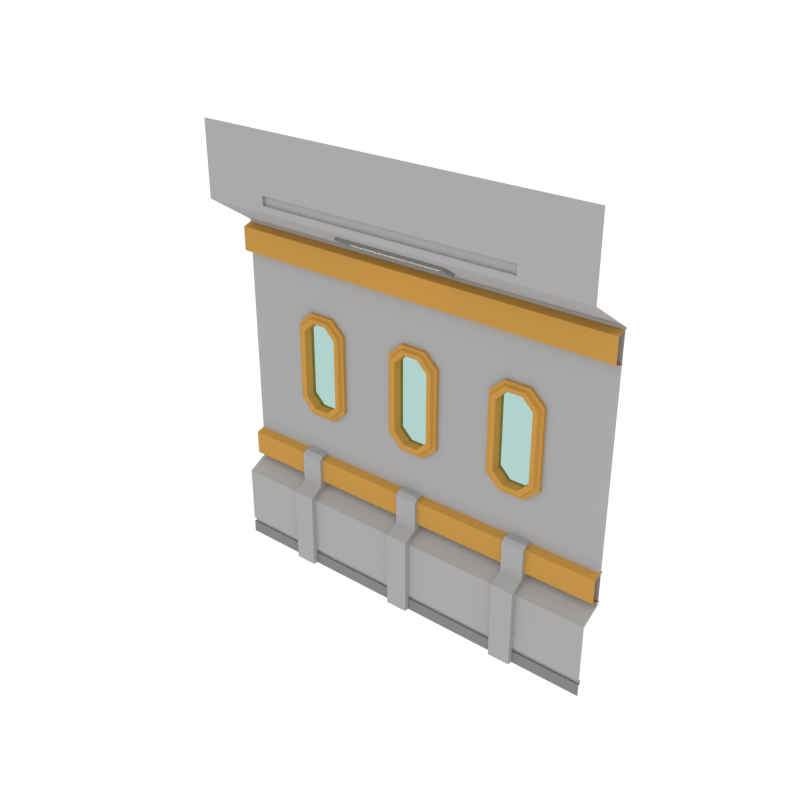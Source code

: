# Source: ThreeWindows_Wall_SideB.blend  (saved by Blender 2.79.0; exported with 4.5.12 LTS)
import bpy
from mathutils import Matrix  # noqa: F401  (used for matrix-valued properties, if any)

bpy.ops.wm.read_factory_settings(use_empty=True)
scene = bpy.context.scene
scene.name = 'Scene'

# ---- collections
col_collection_1 = bpy.data.collections.new('Collection 1'); scene.collection.children.link(col_collection_1)

# ---- materials (node trees are filled in below, after node groups)
mat_main = bpy.data.materials.new('Main')
mat_main.alpha_threshold = 0.0
mat_main.diffuse_color = (0.402, 0.402, 0.402, 1.0)
mat_main.roughness = 0.5
mat_accent = bpy.data.materials.new('Accent')
mat_accent.alpha_threshold = 0.0
mat_accent.diffuse_color = (0.5596, 0.2977, 0.06679, 1.0)
mat_accent.roughness = 0.5
mat_light = bpy.data.materials.new('Light')
mat_light.alpha_threshold = 0.0
mat_light.diffuse_color = (0.4869, 0.4869, 0.4869, 1.0)
mat_light.roughness = 0.5
mat_darkgrey = bpy.data.materials.new('DarkGrey')
mat_darkgrey.alpha_threshold = 0.0
mat_darkgrey.diffuse_color = (0.2395, 0.2395, 0.2395, 1.0)
mat_darkgrey.roughness = 0.5
mat_glass = bpy.data.materials.new('Glass')
mat_glass.alpha_threshold = 0.0
mat_glass.diffuse_color = (0.0291, 0.0291, 0.0291, 1.0)
mat_glass.roughness = 0.5

# ---- node groups
ng_auto_smooth = bpy.data.node_groups.new('Auto Smooth', 'GeometryNodeTree')
_s = ng_auto_smooth.interface.new_socket(name='Geometry', in_out='OUTPUT', socket_type='NodeSocketGeometry')
_s = ng_auto_smooth.interface.new_socket(name='Geometry', in_out='INPUT', socket_type='NodeSocketGeometry')
_s = ng_auto_smooth.interface.new_socket(name='Angle', in_out='INPUT', socket_type='NodeSocketFloat')
_s.subtype = 'ANGLE'
_s.min_value = 0.0
_s.max_value = 3.142
ng_auto_smooth.is_modifier = True
_N = ng_auto_smooth.nodes; _L = ng_auto_smooth.links
n0 = _N.new('NodeGroupOutput'); n0.name = 'Group Output'; n0.location = (480, -100)
n1 = _N.new('NodeGroupInput'); n1.name = 'Group Input'; n1.location = (-420, -300)
n2 = _N.new('NodeGroupInput'); n2.name = 'Group Input.001'; n2.location = (-60, -100)
n3 = _N.new('GeometryNodeSetShadeSmooth'); n3.name = 'Set Shade Smooth'; n3.location = (120, -100)
n3.domain = 'EDGE'
n4 = _N.new('GeometryNodeSetShadeSmooth'); n4.name = 'Set Shade Smooth.001'; n4.location = (300, -100)
n5 = _N.new('GeometryNodeInputMeshEdgeAngle'); n5.name = 'Edge Angle'; n5.location = (-420, -220)
n6 = _N.new('GeometryNodeInputEdgeSmooth'); n6.name = 'Is Edge Smooth'; n6.location = (-60, -160)
n7 = _N.new('GeometryNodeInputShadeSmooth'); n7.name = 'Is Face Smooth'; n7.location = (-240, -340)
n8 = _N.new('FunctionNodeBooleanMath'); n8.name = 'Boolean Math'; n8.location = (-60, -220)
n9 = _N.new('FunctionNodeCompare'); n9.name = 'Compare'; n9.location = (-240, -180)
n9.operation = 'LESS_EQUAL'
_L.new(n5.outputs[0], n9.inputs[0])
_L.new(n4.outputs[0], n0.inputs[0])
_L.new(n1.outputs[1], n9.inputs[1])
_L.new(n9.outputs[0], n8.inputs[0])
_L.new(n7.outputs[0], n8.inputs[1])
_L.new(n2.outputs[0], n3.inputs[0])
_L.new(n6.outputs[0], n3.inputs[1])
_L.new(n3.outputs[0], n4.inputs[0])
_L.new(n8.outputs[0], n3.inputs[2])
n0.is_active_output = True

# ---- material node trees
mat_light.use_nodes = True; mat_light.node_tree.nodes.clear()
_N = mat_light.node_tree.nodes; _L = mat_light.node_tree.links
n0 = _N.new('ShaderNodeOutputMaterial'); n0.name = 'Material Output'; n0.location = (300, 300)
n1 = _N.new('ShaderNodeEmission'); n1.name = 'Emission'; n1.location = (10, 300)
n1.inputs[0].default_value = (1.0, 0.812, 0.3343, 1.0)
n1.inputs[1].default_value = 3.1
_L.new(n1.outputs[0], n0.inputs[0])
n0.is_active_output = True
mat_glass.use_nodes = True; mat_glass.node_tree.nodes.clear()
_N = mat_glass.node_tree.nodes; _L = mat_glass.node_tree.links
n0 = _N.new('ShaderNodeOutputMaterial'); n0.name = 'Material Output'; n0.location = (300, 300)
n1 = _N.new('ShaderNodeBsdfTransparent'); n1.name = 'Transparent BSDF'; n1.location = (10, 300)
n1.inputs[0].default_value = (0.4375, 0.65, 0.6132, 1.0)
_L.new(n1.outputs[0], n0.inputs[0])
n0.is_active_output = True

# ---- world
world_world = bpy.data.worlds.new('World'); scene.world = world_world
world_world.color = (1.0, 1.0, 1.0)
world_world.use_sun_shadow = False
world_world.sun_shadow_jitter_overblur = 0.0
world_world.cycles.sampling_method = 'NONE'
world_world.cycles.sample_map_resolution = 256

# ---- meshes
me_plane_036 = bpy.data.meshes.new('Plane.036')
me_plane_036.from_pydata([(2.0, 0.235, 3.383), (-2.0, 0.235, 3.383), (2.0, 0.1211, 3.348), (-2.0, 0.1211, 3.348), (2.0, 0.1211, 3.112), (-2.0, 0.1211, 3.112), (2.0, 0.2373, 3.077), (-2.0, 0.2373, 3.077), (2.0, 0.235, 1.181), (-2.0, 0.235, 1.181), (2.0, 0.1211, 1.147), (-2.0, 0.1211, 1.147), (2.0, 0.1211, 0.91), (-2.0, 0.1211, 0.91), (2.0, 0.2373, 0.8757), (-2.0, 0.2373, 0.8757), (0.5339, 0.06092, 3.504), (-0.6201, 0.06092, 3.504), (-0.6201, -0.1006, 3.61), (0.5339, -0.1006, 3.61), (0.5339, 0.04097, 3.474), (-0.6201, 0.04097, 3.474), (-0.6201, -0.1206, 3.58), (0.5339, -0.1206, 3.58), (-1.315, -0.04581, 0.0), (-1.091, -0.04581, 0.0), (-1.315, 0.2435, 0.0), (-1.315, 0.2435, 0.8754), (-1.091, 0.2435, 0.0), (-1.091, 0.2435, 0.8754), (-1.315, -0.04581, 0.7771), (-1.315, 0.09027, 0.8525), (-1.091, 0.09027, 0.8525), (-1.091, -0.04581, 0.7771), (-0.117, -0.04581, 0.0), (0.107, -0.04581, 0.0), (-0.117, 0.2435, 0.0), (-0.117, 0.2435, 0.8754), (0.107, 0.2435, 0.0), (0.107, 0.2435, 0.8754), (-0.117, -0.04581, 0.7771), (-0.117, 0.09027, 0.8525), (0.107, 0.09027, 0.8525), (0.107, -0.04581, 0.7771), (1.081, -0.04581, 0.0), (1.305, -0.04581, 0.0), (1.081, 0.2435, 0.0), (1.081, 0.2435, 0.8754), (1.305, 0.2435, 0.0), (1.305, 0.2435, 0.8754), (1.081, -0.04581, 0.7771), (1.081, 0.09027, 0.8525), (1.305, 0.09027, 0.8525), (1.305, -0.04581, 0.7771), (0.4815, 0.008428, 3.495), (-0.5677, 0.008428, 3.495), (-0.5677, -0.08927, 3.559), (0.4815, -0.08927, 3.559), (0.4497, -0.006625, 3.519), (-0.5359, -0.006625, 3.519), (-0.5359, -0.06527, 3.558), (0.4497, -0.06527, 3.558), (-1.315, 0.2435, 1.186), (-1.091, 0.2435, 1.186), (-0.117, 0.2435, 1.186), (0.107, 0.2435, 1.186), (1.081, 0.2435, 1.186), (1.305, 0.2435, 1.186), (-1.091, 0.1282, 1.186), (-1.091, 0.09027, 1.148), (-1.315, 0.09027, 1.148), (-1.315, 0.1282, 1.186), (0.107, 0.1282, 1.186), (0.107, 0.09027, 1.148), (-0.117, 0.09027, 1.148), (-0.117, 0.1282, 1.186), (1.305, 0.1282, 1.186), (1.305, 0.09027, 1.148), (1.081, 0.09027, 1.148), (1.081, 0.1282, 1.186), (2.0, 8.941e-08, 0.0), (2.0, 0.2064, 3.399), (2.0, -0.2557, 4.431), (2.0, 0.2064, 0.8535), (2.0, 7.451e-08, 0.7412), (2.0, -0.2557, 3.704), (2.0, -0.2557, 3.767), (2.0, -0.2557, 3.86), (1.325, 2.98e-08, 0.0), (1.325, 0.2064, 3.399), (1.325, -0.2557, 4.431), (1.325, 0.2064, 0.8535), (1.325, 1.49e-08, 0.7412), (1.325, -0.2557, 3.704), (1.325, -0.2557, 3.767), (1.325, -0.2557, 3.86), (1.325, -0.2271, 3.767), (1.325, -0.2271, 3.86), (0.2307, -0.2557, 3.767), (0.8692, -0.2557, 3.767), (0.2307, -0.2557, 3.704), (0.8692, -0.2557, 3.704), (0.2307, -0.2557, 4.431), (0.8692, -0.2557, 4.431), (0.2307, 0.2064, 3.399), (0.8692, 0.2064, 3.399), (0.8692, 4.967e-09, 0.7412), (0.2307, -4.967e-09, 0.7412), (2.0, 8.568e-08, 0.1205), (1.325, 2.738e-08, 0.1205), (0.8692, 0.2064, 0.8535), (2.0, 8.568e-08, 0.1655), (1.325, 2.648e-08, 0.1655), (0.2307, 0.2064, 0.8535), (0.8692, 1.987e-08, 0.0), (1.325, 0.022, 0.1205), (2.0, 0.022, 0.1205), (2.0, 0.022, 0.1655), (1.325, 0.022, 0.1655), (0.2307, 9.934e-09, 0.0), (0.8692, -0.2557, 3.86), (0.2307, -0.2557, 3.86), (0.8692, -0.2271, 3.767), (0.2307, -0.2271, 3.767), (0.8692, -0.2271, 3.86), (0.2307, -0.2271, 3.86), (0.2307, 7.511e-09, 0.1205), (0.8692, 1.745e-08, 0.1205), (0.2307, 6.608e-09, 0.1655), (0.8692, 1.654e-08, 0.1655), (0.2307, 0.022, 0.1205), (0.8692, 0.022, 0.1205), (0.2307, 0.022, 0.1655), (0.8692, 0.022, 0.1655), (2.0, 0.2064, 1.638), (2.0, 0.2064, 2.615), (1.325, 0.2064, 1.746), (1.217, 0.2064, 1.638), (1.325, 0.2064, 1.529), (1.434, 0.2064, 1.638), (1.217, 0.2064, 2.615), (1.325, 0.2064, 2.506), (1.434, 0.2064, 2.615), (1.325, 0.2064, 2.723), (0.2307, 0.2064, 1.746), (0.1221, 0.2064, 1.638), (0.2307, 0.2064, 1.529), (0.3393, 0.2064, 1.638), (0.1221, 0.2064, 2.615), (0.2307, 0.2064, 2.506), (0.3393, 0.2064, 2.615), (0.2307, 0.2064, 2.723), (0.9778, 0.2064, 1.638), (0.8692, 0.2064, 1.746), (0.7606, 0.2064, 1.638), (0.8692, 0.2064, 1.529), (0.8692, 0.2064, 2.506), (0.9778, 0.2064, 2.615), (0.8692, 0.2064, 2.723), (0.7606, 0.2064, 2.615), (0.9649, 0.1743, 2.653), (1.23, 0.1743, 1.597), (1.23, 0.1743, 2.653), (0.9649, 0.1743, 1.597), (1.23, 0.2684, 2.653), (1.23, 0.2684, 1.597), (0.9649, 0.2684, 2.653), (0.9649, 0.2684, 1.597), (0.8234, 0.2684, 2.519), (0.8234, 0.2684, 1.731), (0.8234, 0.1743, 2.519), (0.8234, 0.1743, 1.731), (1.372, 0.2684, 2.519), (1.372, 0.2684, 1.731), (1.372, 0.1743, 2.519), (1.372, 0.1743, 1.731), (0.9124, 0.1449, 2.466), (1.021, 0.1449, 2.572), (1.283, 0.1449, 2.466), (1.174, 0.1449, 2.572), (1.174, 0.1449, 1.678), (1.174, 0.2704, 1.678), (1.021, 0.1449, 1.678), (1.174, 0.2704, 2.572), (1.021, 0.2704, 2.572), (1.021, 0.2704, 1.678), (0.9124, 0.2704, 1.784), (0.9124, 0.2704, 2.466), (0.9124, 0.1449, 1.784), (1.283, 0.2704, 2.466), (1.283, 0.1449, 1.784), (1.283, 0.2704, 1.784), (0.993, 0.1459, 2.612), (1.202, 0.1459, 2.612), (1.327, 0.1459, 2.493), (1.327, 0.1459, 1.758), (1.202, 0.1459, 1.638), (0.8679, 0.1459, 2.493), (0.8679, 0.1459, 1.758), (0.993, 0.1459, 1.638), (1.21, 0.1735, 2.623), (1.339, 0.1735, 1.751), (1.21, 0.1735, 1.627), (0.9857, 0.1735, 2.623), (1.339, 0.1735, 2.499), (0.8564, 0.1735, 2.499), (0.8564, 0.1735, 1.751), (0.9857, 0.1735, 1.627), (0.1301, 0.1743, 1.597), (0.1301, 0.1743, 2.653), (0.1301, 0.2684, 2.653), (0.1301, 0.2684, 1.597), (0.2716, 0.2684, 2.519), (0.2716, 0.2684, 1.731), (0.2716, 0.1743, 2.519), (0.2716, 0.1743, 1.731), (0.1825, 0.1449, 2.466), (0.07395, 0.1449, 2.572), (0.07395, 0.1449, 1.678), (0.07395, 0.2704, 1.678), (0.07395, 0.2704, 2.572), (0.1825, 0.2704, 2.466), (0.1825, 0.1449, 1.784), (0.1825, 0.2704, 1.784), (0.102, 0.1459, 2.612), (0.2271, 0.1459, 2.493), (0.2271, 0.1459, 1.758), (0.102, 0.1459, 1.638), (0.1092, 0.1735, 2.623), (0.2385, 0.1735, 1.751), (0.1092, 0.1735, 1.627), (0.2385, 0.1735, 2.499), (-2.0, 8.941e-08, 0.0), (-2.0, 0.2064, 3.399), (-2.0, -0.2557, 4.431), (-2.0, 0.2064, 0.8535), (-2.0, 7.451e-08, 0.7412), (-2.0, -0.2557, 3.704), (-2.0, -0.2557, 3.767), (-2.0, -0.2557, 3.86), (-1.325, 2.98e-08, 0.0), (-1.325, 0.2064, 3.399), (-1.325, -0.2557, 4.431), (-1.325, 0.2064, 0.8535), (-1.325, 1.49e-08, 0.7412), (-1.325, -0.2557, 3.704), (-1.325, -0.2557, 3.767), (-1.325, -0.2557, 3.86), (-1.325, -0.2271, 3.767), (-1.325, -0.2271, 3.86), (0.0, 0.0, 0.0), (0.0, 0.2064, 3.399), (0.0, -0.2557, 4.431), (0.0, 0.2064, 0.8535), (0.0, -1.49e-08, 0.7412), (0.0, -0.2557, 3.704), (0.0, -0.2557, 3.767), (0.0, -0.2557, 3.86), (0.0, -0.2271, 3.767), (0.0, -0.2271, 3.86), (-0.2307, -0.2557, 3.767), (-0.8692, -0.2557, 3.767), (-0.2307, -0.2557, 3.704), (-0.8692, -0.2557, 3.704), (-0.2307, -0.2557, 4.431), (-0.8692, -0.2557, 4.431), (-0.2307, 0.2064, 3.399), (-0.8692, 0.2064, 3.399), (-0.8692, 4.967e-09, 0.7412), (-0.2307, -4.967e-09, 0.7412), (-2.0, 8.568e-08, 0.1205), (-1.325, 2.738e-08, 0.1205), (0.0, -2.423e-09, 0.1205), (-0.8692, 0.2064, 0.8535), (-2.0, 8.568e-08, 0.1655), (-1.325, 2.648e-08, 0.1655), (0.0, -3.327e-09, 0.1655), (-0.2307, 0.2064, 0.8535), (0.0, 0.022, 0.1205), (-0.8692, 1.987e-08, 0.0), (-1.325, 0.022, 0.1205), (-2.0, 0.022, 0.1205), (-2.0, 0.022, 0.1655), (-1.325, 0.022, 0.1655), (0.0, 0.022, 0.1655), (-0.2307, 9.934e-09, 0.0), (-0.8692, -0.2557, 3.86), (-0.2307, -0.2557, 3.86), (-0.8692, -0.2271, 3.767), (-0.2307, -0.2271, 3.767), (-0.8692, -0.2271, 3.86), (-0.2307, -0.2271, 3.86), (-0.2307, 7.511e-09, 0.1205), (-0.8692, 1.745e-08, 0.1205), (-0.2307, 6.608e-09, 0.1655), (-0.8692, 1.654e-08, 0.1655), (-0.2307, 0.022, 0.1205), (-0.8692, 0.022, 0.1205), (-0.2307, 0.022, 0.1655), (-0.8692, 0.022, 0.1655), (-2.0, 0.2064, 1.638), (-2.0, 0.2064, 2.615), (0.0, 0.2064, 1.638), (0.0, 0.2064, 2.615), (-1.325, 0.2064, 1.746), (-1.217, 0.2064, 1.638), (-1.325, 0.2064, 1.529), (-1.434, 0.2064, 1.638), (-1.217, 0.2064, 2.615), (-1.325, 0.2064, 2.506), (-1.434, 0.2064, 2.615), (-1.325, 0.2064, 2.723), (-0.2307, 0.2064, 1.746), (-0.1221, 0.2064, 1.638), (-0.2307, 0.2064, 1.529), (-0.3393, 0.2064, 1.638), (-0.1221, 0.2064, 2.615), (-0.2307, 0.2064, 2.506), (-0.3393, 0.2064, 2.615), (-0.2307, 0.2064, 2.723), (-0.9778, 0.2064, 1.638), (-0.8692, 0.2064, 1.746), (-0.7606, 0.2064, 1.638), (-0.8692, 0.2064, 1.529), (-0.8692, 0.2064, 2.506), (-0.9778, 0.2064, 2.615), (-0.8692, 0.2064, 2.723), (-0.7606, 0.2064, 2.615), (-0.9649, 0.1743, 2.653), (-1.23, 0.1743, 1.597), (-1.23, 0.1743, 2.653), (-0.9649, 0.1743, 1.597), (-1.23, 0.2684, 2.653), (-1.23, 0.2684, 1.597), (-0.9649, 0.2684, 2.653), (-0.9649, 0.2684, 1.597), (-0.8234, 0.2684, 2.519), (-0.8234, 0.2684, 1.731), (-0.8234, 0.1743, 2.519), (-0.8234, 0.1743, 1.731), (-1.372, 0.2684, 2.519), (-1.372, 0.2684, 1.731), (-1.372, 0.1743, 2.519), (-1.372, 0.1743, 1.731), (-0.9124, 0.1449, 2.466), (-1.021, 0.1449, 2.572), (-1.283, 0.1449, 2.466), (-1.174, 0.1449, 2.572), (-1.174, 0.1449, 1.678), (-1.174, 0.2704, 1.678), (-1.021, 0.1449, 1.678), (-1.174, 0.2704, 2.572), (-1.021, 0.2704, 2.572), (-1.021, 0.2704, 1.678), (-0.9124, 0.2704, 1.784), (-0.9124, 0.2704, 2.466), (-0.9124, 0.1449, 1.784), (-1.283, 0.2704, 2.466), (-1.283, 0.1449, 1.784), (-1.283, 0.2704, 1.784), (-0.993, 0.1459, 2.612), (-1.202, 0.1459, 2.612), (-1.327, 0.1459, 2.493), (-1.327, 0.1459, 1.758), (-1.202, 0.1459, 1.638), (-0.8679, 0.1459, 2.493), (-0.8679, 0.1459, 1.758), (-0.993, 0.1459, 1.638), (-1.21, 0.1735, 2.623), (-1.339, 0.1735, 1.751), (-1.21, 0.1735, 1.627), (-0.9857, 0.1735, 2.623), (-1.339, 0.1735, 2.499), (-0.8564, 0.1735, 2.499), (-0.8564, 0.1735, 1.751), (-0.9857, 0.1735, 1.627), (-0.1301, 0.1743, 1.597), (-0.1301, 0.1743, 2.653), (-0.1301, 0.2684, 2.653), (-0.1301, 0.2684, 1.597), (-0.2716, 0.2684, 2.519), (-0.2716, 0.2684, 1.731), (-0.2716, 0.1743, 2.519), (-0.2716, 0.1743, 1.731), (-0.1825, 0.1449, 2.466), (-0.07395, 0.1449, 2.572), (-0.07395, 0.1449, 1.678), (-0.07395, 0.2704, 1.678), (-0.07395, 0.2704, 2.572), (-0.1825, 0.2704, 2.466), (-0.1825, 0.1449, 1.784), (-0.1825, 0.2704, 1.784), (-0.102, 0.1459, 2.612), (-0.2271, 0.1459, 2.493), (-0.2271, 0.1459, 1.758), (-0.102, 0.1459, 1.638), (-0.1092, 0.1735, 2.623), (-0.2385, 0.1735, 1.751), (-0.1092, 0.1735, 1.627), (-0.2385, 0.1735, 2.499), (0.0, 0.1743, 2.653), (0.0, 0.2684, 2.653), (0.0, 0.1449, 2.572), (0.0, 0.2704, 2.572), (0.0, 0.1459, 2.612), (0.0, 0.1735, 2.623), (0.0, 0.1743, 1.597), (0.0, 0.2684, 1.597), (0.0, 0.1449, 1.678), (0.0, 0.2704, 1.678), (0.0, 0.1459, 1.638), (0.0, 0.1735, 1.627), (1.178, 0.2332, 1.655), (1.178, 0.2332, 2.596), (1.017, 0.2332, 2.596), (1.017, 0.2332, 1.655), (0.9026, 0.2332, 1.766), (0.9026, 0.2332, 2.484), (1.293, 0.2332, 2.484), (1.293, 0.2332, 1.766), (0.07786, 0.2332, 1.655), (0.07786, 0.2332, 2.596), (0.1922, 0.2332, 2.484), (0.1922, 0.2332, 1.766), (-1.178, 0.2332, 1.655), (-1.178, 0.2332, 2.596), (-1.017, 0.2332, 2.596), (-1.017, 0.2332, 1.655), (-0.9026, 0.2332, 1.766), (-0.9026, 0.2332, 2.484), (-1.293, 0.2332, 2.484), (-1.293, 0.2332, 1.766), (-0.07786, 0.2332, 1.655), (-0.07786, 0.2332, 2.596), (-0.1922, 0.2332, 2.484), (-0.1922, 0.2332, 1.766), (8.817e-11, 0.2332, 2.596), (8.817e-11, 0.2332, 1.655)], [], [(1, 3, 2, 0), (3, 5, 4, 2), (5, 7, 6, 4), (9, 11, 10, 8), (11, 13, 12, 10), (13, 15, 14, 12), (23, 22, 56, 57), (18, 17, 21, 22), (16, 19, 23, 20), (17, 16, 20, 21), (19, 18, 22, 23), (37, 41, 74, 75, 64), (24, 26, 28, 25), (25, 28, 29, 32, 33), (30, 24, 25, 33), (30, 33, 32, 31), (30, 31, 27, 26, 24), (34, 36, 38, 35), (35, 38, 39, 42, 43), (40, 34, 35, 43), (40, 43, 42, 41), (40, 41, 37, 36, 34), (39, 37, 64, 65), (44, 46, 48, 45), (45, 48, 49, 52, 53), (50, 44, 45, 53), (50, 53, 52, 51), (50, 51, 47, 46, 44), (54, 57, 61, 58), (22, 21, 55, 56), (20, 23, 57, 54), (21, 20, 54, 55), (59, 58, 61, 60), (55, 54, 58, 59), (57, 56, 60, 61), (56, 55, 59, 60), (32, 29, 63, 68, 69), (42, 39, 65, 72, 73), (52, 49, 67, 76, 77), (72, 65, 64, 75), (41, 42, 73, 74), (49, 47, 66, 67), (76, 67, 66, 79), (29, 27, 62, 63), (47, 51, 78, 79, 66), (68, 63, 62, 71), (51, 52, 77, 78), (27, 31, 70, 71, 62), (68, 71, 70, 69), (72, 75, 74, 73), (76, 79, 78, 77), (31, 32, 69, 70), (109, 88, 80, 108), (95, 87, 82, 90), (91, 92, 84, 83), (89, 81, 85, 93), (93, 85, 86, 94), (94, 86, 87, 95), (127, 114, 88, 109), (101, 93, 94, 99), (105, 89, 93, 101), (110, 106, 92, 91), (131, 115, 118, 133), (106, 129, 112, 92), (94, 95, 97, 96), (122, 96, 97, 124), (99, 94, 96, 122), (121, 257, 259, 125), (123, 122, 124, 125), (258, 123, 125, 259), (98, 99, 122, 123), (256, 98, 123, 258), (112, 129, 133, 118), (95, 120, 124, 97), (121, 120, 103, 102), (257, 121, 102, 252), (129, 128, 132, 133), (111, 112, 118, 117), (109, 108, 116, 115), (92, 112, 111, 84), (120, 95, 90, 103), (120, 121, 125, 124), (128, 276, 284, 132), (126, 127, 131, 130), (118, 115, 116, 117), (127, 109, 115, 131), (272, 126, 130, 278), (142, 141, 136, 139, 134, 135), (254, 276, 128, 107), (107, 128, 129, 106), (278, 130, 132, 284), (130, 131, 133, 132), (253, 254, 107, 113), (113, 107, 106, 110), (251, 104, 100, 255), (104, 105, 101, 100), (255, 100, 98, 256), (100, 101, 99, 98), (272, 250, 119, 126), (126, 119, 114, 127), (139, 138, 91, 83, 134), (302, 253, 113, 146, 145), (104, 151, 150, 159, 158, 105), (251, 303, 148, 151, 104), (105, 158, 157, 140, 143, 89), (150, 149, 144, 147, 154, 153, 156, 159), (89, 143, 142, 135, 81), (147, 146, 113, 110, 155, 154), (136, 137, 138, 139), (140, 141, 142, 143), (144, 145, 146, 147), (148, 149, 150, 151), (152, 153, 154, 155), (156, 157, 158, 159), (152, 155, 110, 91, 138, 137), (174, 172, 164, 162), (162, 164, 166, 160), (163, 167, 165, 161), (171, 169, 167, 163), (161, 165, 173, 175), (160, 166, 168, 170), (170, 168, 169, 171), (175, 173, 172, 174), (178, 179, 183, 189), (179, 177, 184, 183), (182, 180, 181, 185), (188, 182, 185, 186), (180, 190, 191, 181), (177, 176, 187, 184), (176, 188, 186, 187), (190, 178, 189, 191), (193, 192, 177, 179), (172, 173, 191, 189), (166, 164, 183, 184), (195, 194, 178, 190), (164, 172, 189, 183), (173, 165, 181, 191), (168, 166, 184, 187), (167, 169, 186, 185), (196, 195, 190, 180), (192, 197, 176, 177), (197, 198, 188, 176), (194, 193, 179, 178), (169, 168, 187, 186), (198, 199, 182, 188), (199, 196, 180, 182), (165, 167, 185, 181), (207, 202, 196, 199), (206, 207, 199, 198), (204, 200, 193, 194), (205, 206, 198, 197), (203, 205, 197, 192), (202, 201, 195, 196), (201, 204, 194, 195), (200, 203, 192, 193), (162, 160, 203, 200), (175, 174, 204, 201), (161, 175, 201, 202), (160, 170, 205, 203), (170, 171, 206, 205), (174, 162, 200, 204), (171, 163, 207, 206), (163, 161, 202, 207), (214, 212, 210, 209), (406, 407, 211, 208), (208, 211, 213, 215), (215, 213, 212, 214), (216, 217, 220, 221), (408, 218, 219, 409), (218, 222, 223, 219), (222, 216, 221, 223), (212, 213, 223, 221), (401, 210, 220, 403), (226, 225, 216, 222), (210, 212, 221, 220), (213, 211, 219, 223), (227, 226, 222, 218), (225, 224, 217, 216), (410, 227, 218, 408), (411, 230, 227, 410), (231, 228, 224, 225), (230, 229, 226, 227), (229, 231, 225, 226), (215, 214, 231, 229), (208, 215, 229, 230), (214, 209, 228, 231), (406, 208, 230, 411), (209, 400, 405, 228), (228, 405, 404, 224), (224, 404, 402, 217), (217, 402, 403, 220), (209, 210, 401, 400), (211, 407, 409, 219), (271, 270, 232, 240), (247, 242, 234, 239), (243, 235, 236, 244), (241, 245, 237, 233), (245, 246, 238, 237), (246, 247, 239, 238), (293, 271, 240, 279), (263, 261, 246, 245), (267, 263, 245, 241), (273, 243, 244, 268), (297, 299, 283, 280), (268, 244, 275, 295), (246, 248, 249, 247), (288, 290, 249, 248), (261, 288, 248, 246), (287, 291, 259, 257), (289, 291, 290, 288), (258, 259, 291, 289), (260, 289, 288, 261), (256, 258, 289, 260), (275, 283, 299, 295), (247, 249, 290, 286), (287, 264, 265, 286), (257, 252, 264, 287), (295, 299, 298, 294), (274, 282, 283, 275), (271, 280, 281, 270), (244, 236, 274, 275), (286, 265, 242, 247), (286, 290, 291, 287), (294, 298, 284, 276), (292, 296, 297, 293), (283, 282, 281, 280), (293, 297, 280, 271), (272, 278, 296, 292), (310, 301, 300, 307, 304, 309), (254, 269, 294, 276), (269, 268, 295, 294), (278, 284, 298, 296), (296, 298, 299, 297), (253, 277, 269, 254), (277, 273, 268, 269), (251, 255, 262, 266), (266, 262, 263, 267), (255, 256, 260, 262), (262, 260, 261, 263), (272, 292, 285, 250), (292, 293, 279, 285), (307, 300, 235, 243, 306), (302, 313, 314, 277, 253), (266, 267, 326, 327, 318, 319), (251, 266, 319, 316, 303), (267, 241, 311, 308, 325, 326), (318, 327, 324, 321, 322, 315, 312, 317), (241, 233, 301, 310, 311), (315, 322, 323, 273, 277, 314), (304, 307, 306, 305), (308, 311, 310, 309), (312, 315, 314, 313), (316, 319, 318, 317), (320, 323, 322, 321), (324, 327, 326, 325), (320, 305, 306, 243, 273, 323), (342, 330, 332, 340), (330, 328, 334, 332), (331, 329, 333, 335), (339, 331, 335, 337), (329, 343, 341, 333), (328, 338, 336, 334), (338, 339, 337, 336), (343, 342, 340, 341), (346, 357, 351, 347), (347, 351, 352, 345), (350, 353, 349, 348), (356, 354, 353, 350), (348, 349, 359, 358), (345, 352, 355, 344), (344, 355, 354, 356), (358, 359, 357, 346), (361, 347, 345, 360), (340, 357, 359, 341), (334, 352, 351, 332), (363, 358, 346, 362), (332, 351, 357, 340), (341, 359, 349, 333), (336, 355, 352, 334), (335, 353, 354, 337), (364, 348, 358, 363), (360, 345, 344, 365), (365, 344, 356, 366), (362, 346, 347, 361), (337, 354, 355, 336), (366, 356, 350, 367), (367, 350, 348, 364), (333, 349, 353, 335), (375, 367, 364, 370), (374, 366, 367, 375), (372, 362, 361, 368), (373, 365, 366, 374), (371, 360, 365, 373), (370, 364, 363, 369), (369, 363, 362, 372), (368, 361, 360, 371), (330, 368, 371, 328), (343, 369, 372, 342), (329, 370, 369, 343), (328, 371, 373, 338), (338, 373, 374, 339), (342, 372, 368, 330), (339, 374, 375, 331), (331, 375, 370, 329), (382, 377, 378, 380), (406, 376, 379, 407), (376, 383, 381, 379), (383, 382, 380, 381), (384, 389, 388, 385), (408, 409, 387, 386), (386, 387, 391, 390), (390, 391, 389, 384), (380, 389, 391, 381), (401, 403, 388, 378), (394, 390, 384, 393), (378, 388, 389, 380), (381, 391, 387, 379), (395, 386, 390, 394), (393, 384, 385, 392), (410, 408, 386, 395), (411, 410, 395, 398), (399, 393, 392, 396), (398, 395, 394, 397), (397, 394, 393, 399), (383, 397, 399, 382), (376, 398, 397, 383), (382, 399, 396, 377), (406, 411, 398, 376), (377, 396, 405, 400), (396, 392, 404, 405), (392, 385, 402, 404), (385, 388, 403, 402), (377, 400, 401, 378), (379, 387, 409, 407), (415, 412, 419, 418, 413, 414, 417, 416), (421, 436, 433, 434, 435, 432, 437, 420, 423, 422), (427, 428, 429, 426, 425, 430, 431, 424), (47, 49, 48, 46), (37, 39, 38, 36), (27, 29, 28, 26)])
me_plane_036.polygons.foreach_set('material_index', [1, 1, 1, 1, 1, 1, 3, 3, 3, 3, 3, 0, 3, 0, 0, 0, 0, 3, 0, 0, 0, 0, 0, 3, 0, 0, 0, 0, 3, 3, 3, 3, 2, 3, 3, 3, 0, 0, 0, 0, 0, 0, 0, 0, 0, 0, 0, 0, 0, 0, 0, 0, 3, 0, 0, 0, 0, 0, 3, 0, 0, 0, 0, 0, 0, 0, 0, 0, 0, 0, 0, 0, 0, 0, 0, 0, 0, 0, 3, 0, 0, 0, 0, 3, 0, 3, 3, 0, 0, 0, 0, 0, 0, 0, 0, 0, 0, 0, 3, 3, 0, 0, 0, 0, 0, 0, 0, 0, 0, 0, 0, 0, 0, 0, 0, 1, 1, 1, 1, 1, 1, 1, 1, 1, 1, 1, 1, 1, 1, 1, 1, 1, 1, 1, 1, 1, 1, 1, 1, 1, 1, 1, 1, 1, 1, 1, 1, 1, 1, 1, 1, 1, 1, 1, 1, 1, 1, 1, 1, 1, 1, 1, 1, 1, 1, 1, 1, 1, 1, 1, 1, 1, 1, 1, 1, 1, 1, 1, 1, 1, 1, 1, 1, 1, 1, 1, 1, 1, 1, 1, 1, 1, 1, 3, 0, 0, 0, 0, 0, 3, 0, 0, 0, 0, 0, 0, 0, 0, 0, 0, 0, 0, 0, 0, 0, 0, 0, 0, 0, 3, 0, 0, 0, 0, 3, 0, 3, 3, 0, 0, 0, 0, 0, 0, 0, 0, 0, 0, 0, 3, 3, 0, 0, 0, 0, 0, 0, 0, 0, 0, 0, 0, 0, 0, 0, 0, 1, 1, 1, 1, 1, 1, 1, 1, 1, 1, 1, 1, 1, 1, 1, 1, 1, 1, 1, 1, 1, 1, 1, 1, 1, 1, 1, 1, 1, 1, 1, 1, 1, 1, 1, 1, 1, 1, 1, 1, 1, 1, 1, 1, 1, 1, 1, 1, 1, 1, 1, 1, 1, 1, 1, 1, 1, 1, 1, 1, 1, 1, 1, 1, 1, 1, 1, 1, 1, 1, 1, 1, 1, 1, 1, 1, 1, 1, 4, 4, 4, 0, 0, 0])
me_plane_036.materials.append(mat_main)
me_plane_036.materials.append(mat_accent)
me_plane_036.materials.append(mat_light)
me_plane_036.materials.append(mat_darkgrey)
me_plane_036.materials.append(mat_glass)
me_plane_036.use_remesh_preserve_volume = False
me_plane_036.use_remesh_preserve_attributes = False
me_plane_036.use_mirror_vertex_groups = False
me_plane_036.update()

# ---- objects
ob_threewindows_wall_sideb = bpy.data.objects.new('ThreeWindows_Wall_SideB', me_plane_036)

# ---- transforms, parenting, visibility, modifiers, constraints
ob_threewindows_wall_sideb.location = (0.0, 0.0, 0.0)
ob_threewindows_wall_sideb.lineart.crease_threshold = 0.0
_m = ob_threewindows_wall_sideb.modifiers.new('Auto Smooth', 'NODES')
_m.node_group = ng_auto_smooth
_gi = [s.identifier for s in ng_auto_smooth.interface.items_tree if s.item_type == 'SOCKET' and s.in_out == 'INPUT']
_m[_gi[1]] = 0.5236  # Angle

# ---- collection membership
col_collection_1.objects.link(ob_threewindows_wall_sideb)

# ---- scene / render settings (as saved in the file)
scene.frame_start = 1; scene.frame_end = 250; scene.frame_set(0)
scene.render.engine = 'CYCLES'
scene.render.resolution_x = 1000
scene.render.resolution_y = 1000
scene.render.dither_intensity = 0.0
scene.cycles.samples = 200
scene.cycles.sampling_pattern = 'TABULATED_SOBOL'
scene.cycles.light_sampling_threshold = 0.0
scene.cycles.use_adaptive_sampling = False
scene.cycles.use_light_tree = False
scene.cycles.caustics_reflective = False
scene.cycles.caustics_refractive = False
scene.cycles.blur_glossy = 0.0
scene.cycles.max_bounces = 2
scene.cycles.pixel_filter_type = 'GAUSSIAN'
scene.cycles.sample_clamp_indirect = 0.0
scene.view_settings.view_transform = 'Standard'
bpy.context.view_layer.update()

# ---- added for rendering (the .blend has no active camera): camera
cam_auto = bpy.data.cameras.new('AutoCamera')
cam_auto.lens = 50.0
cam_auto.sensor_width = 36.0
cam_auto.clip_end = 1000.0
ob_auto_camera = bpy.data.objects.new('AutoCamera', cam_auto)
scene.collection.objects.link(ob_auto_camera)
ob_auto_camera.location = (5.54438, -6.64586, 6.65095)
ob_auto_camera.rotation_euler = (1.09748, -7.21219e-08, 0.694738)
scene.camera = ob_auto_camera
bpy.context.view_layer.update()
